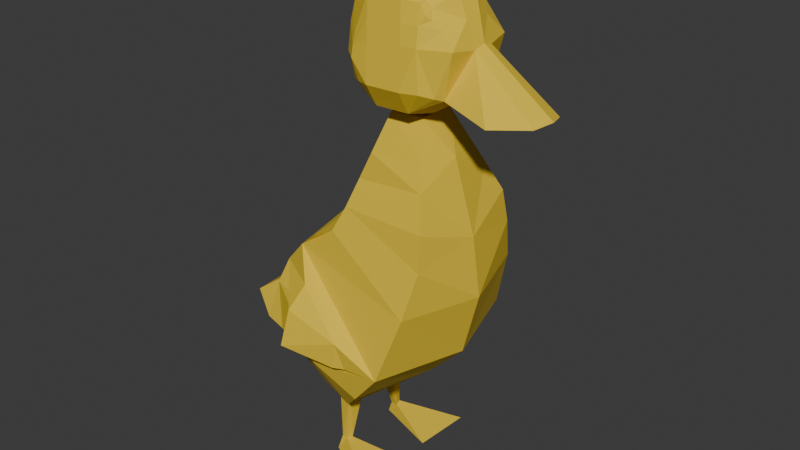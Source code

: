 # Source: pato2.blend  (saved by Blender 4.0.36; exported with 4.5.12 LTS)
import bpy
from mathutils import Matrix  # noqa: F401  (used for matrix-valued properties, if any)

bpy.ops.wm.read_factory_settings(use_empty=True)
scene = bpy.context.scene
scene.name = 'Scene'

# ---- collections
col_collection = bpy.data.collections.new('Collection'); scene.collection.children.link(col_collection)

# ---- materials (node trees are filled in below, after node groups)
mat_material_001 = bpy.data.materials.new('Material.001')

# ---- material node trees
mat_material_001.use_nodes = True; mat_material_001.node_tree.nodes.clear()
_N = mat_material_001.node_tree.nodes; _L = mat_material_001.node_tree.links
n0 = _N.new('ShaderNodeBsdfPrincipled'); n0.name = 'Principled BSDF'; n0.location = (10, 300)
n0.inputs[0].default_value = (0.8003, 0.5618, 0.02985, 1.0)
n0.inputs[2].default_value = 0.8364
n0.inputs[3].default_value = 1.45
n1 = _N.new('ShaderNodeOutputMaterial'); n1.name = 'Material Output'; n1.location = (300, 300)
_L.new(n0.outputs[0], n1.inputs[0])
n1.is_active_output = True

# ---- world
world_world = bpy.data.worlds.new('World'); scene.world = world_world
world_world.use_nodes = True; world_world.node_tree.nodes.clear()
_N = world_world.node_tree.nodes; _L = world_world.node_tree.links
n0 = _N.new('ShaderNodeOutputWorld'); n0.name = 'World Output'; n0.location = (300, 300)
n1 = _N.new('ShaderNodeBackground'); n1.name = 'Background'; n1.location = (10, 300)
n1.inputs[0].default_value = (0.05088, 0.05088, 0.05088, 1.0)
_L.new(n1.outputs[0], n0.inputs[0])
n0.is_active_output = True
world_world.color = (0.05088, 0.05088, 0.05088)
world_world.use_sun_shadow = False
world_world.sun_shadow_jitter_overblur = 0.0

# ---- meshes
me_cube_001 = bpy.data.meshes.new('Cube.001')
me_cube_001.from_pydata([(1.025, 0.5345, -2.029), (1.06, -0.8517, 0.8007), (0.7758, 1.266, -2.035), (0.9669, 0.8224, 0.8875), (0.0, 1.0, -2.09), (0.0, 1.0, 1.0), (0.0, 0.5345, -2.046), (0.0, -1.0, 1.0), (0.0, 1.0, 1.0), (0.8501, 0.6524, 1.276), (0.9691, -0.8077, 1.333), (0.0, -1.0, 1.0), (0.0, 1.0, 1.0), (0.6098, 0.5951, 1.658), (0.7424, -0.6282, 1.815), (0.0, -1.0, 1.0), (0.0, 0.418, 2.119), (0.5497, 0.4123, 2.086), (0.5575, -0.5061, 2.173), (0.0, -0.6553, 2.134), (0.0, 0.2552, 2.708), (0.3022, 0.2495, 2.686), (0.3022, -0.3126, 2.702), (0.0, -0.3069, 2.724), (1.493, -0.4289, -0.9279), (0.0, -0.8705, -0.9673), (1.283, -0.7403, 0.09956), (0.0, -1.136, 0.06742), (1.283, 1.0, -1.317), (1.379, 0.07023, -1.52), (0.0, -0.3129, -1.534), (0.7654, 1.964, -1.596), (0.1767, 1.964, -1.879), (0.0, 1.964, -2.004), (0.8855, 2.073, -1.327), (0.4385, 2.248, -1.524), (0.0, 2.248, -1.507), (0.9535, 2.287, -1.152), (0.8417, 2.591, -0.8035), (0.0, 2.884, -1.229), (0.9673, 1.998, -0.3849), (0.7886, 2.051, -0.4017), (0.0, 2.191, -0.428), (0.9245, 1.491, 0.4244), (0.0, 1.808, 0.3272), (0.8565, 1.853, 0.02038), (0.0, 2.081, -0.04138), (0.9924, 1.189, 0.6801), (0.0, 1.437, 0.6891), (1.302, 1.088, 0.03142), (1.565, 1.191, -0.3203), (1.547, 0.2997, -0.5715), (1.247, 1.451, -0.4447), (1.491, 0.1625, -0.9742), (1.706, 1.248, -0.9008), (1.545, 0.3533, -0.9964), (0.9002, 0.9001, -2.032), (0.0, 0.7672, -2.068), (0.5172, 1.177, -2.053), (0.2586, 1.089, -2.072), (0.2588, 0.2533, 2.703), (0.1007, -0.3088, 2.717), (0.6002, 0.8558, -2.044), (0.3001, 0.8115, -2.056), (0.6603, 1.012, -3.071), (0.5757, 1.009, -3.102), (0.6704, 0.9173, -3.081), (0.5664, 0.8862, -3.096), (0.7226, 1.062, -3.319), (0.5869, 1.086, -3.312), (1.2, -0.002845, -3.308), (0.2579, 0.07589, -3.326), (0.2568, -0.2466, 4.818), (0.0, -0.2447, 4.825), (0.0, 0.3174, 4.809), (0.2568, 0.3155, 4.801), (0.6187, 0.2523, 2.853), (0.6187, -0.3097, 2.87), (0.5238, 0.3145, 4.686), (0.5238, -0.2476, 4.702), (0.8239, 0.2527, 3.203), (0.8239, -0.3094, 3.22), (0.7019, 0.3149, 4.409), (0.7019, -0.2472, 4.426), (0.5105, -0.8274, 3.135), (0.0, -0.9355, 3.107), (0.2551, -0.8187, 4.555), (0.0, -0.8873, 4.644), (0.6169, -0.7481, 3.174), (0.522, -0.625, 4.336), (0.7542, -0.5789, 3.227), (0.6373, -0.5167, 4.42), (0.0, 0.7625, 3.115), (0.3057, 0.7028, 3.149), (0.0, 0.7261, 4.526), (0.2913, 0.7154, 4.416), (0.6207, 0.6301, 3.165), (0.5337, 0.6898, 4.202), (0.7294, 0.4659, 3.18), (0.704, 0.5587, 3.806), (0.7617, -0.2777, 3.835), (0.7617, 0.2844, 3.818), (0.1786, -1.056, 3.796), (0.0, -1.07, 3.849), (0.5685, -0.9892, 3.844), (0.76, -0.5471, 3.844), (0.2984, 0.8836, 3.565), (0.0, 0.9374, 3.609), (0.5763, 0.7822, 3.513), (0.7637, 0.5632, 3.505), (0.6378, -1.578, 2.971), (0.0, -1.686, 2.943), (0.0, -2.188, 3.035), (0.3058, -2.085, 2.993), (0.7318, -0.2625, 4.13), (0.7318, 0.2996, 4.114), (0.2168, -0.9373, 4.176), (0.5453, -0.8071, 4.09), (0.6987, -0.5319, 4.132), (0.2948, 0.852, 3.975), (0.0, 0.9162, 4.037), (0.555, 0.7442, 3.933), (0.7338, 0.561, 3.655), (0.0, -0.9786, 4.246), (0.5864, -0.6701, 4.204), (0.5993, -0.6224, 4.289), (0.6504, -0.6013, 4.274), (0.6465, -0.5724, 4.324)], [], [(1, 9, 10), (14, 17, 18), (9, 14, 10), (18, 21, 22), (79, 91, 83), (2, 31, 28), (35, 37, 34), (31, 35, 34), (2, 28, 0, 56), (37, 38, 41, 40), (45, 53, 24), (43, 47, 3, 26), (26, 3, 1), (26, 24, 43), (28, 31, 34), (28, 24, 29), (45, 24, 40), (40, 41, 45), (51, 50, 49), (43, 51, 49), (45, 49, 50), (52, 55, 53), (51, 24, 53, 55), (51, 54, 50), (50, 52, 45), (2, 62, 58), (4, 63, 57), (62, 67, 66), (44, 45, 46), (42, 38, 39), (46, 41, 42), (39, 35, 36), (36, 32, 33), (48, 43, 44), (32, 2, 58), (6, 57, 63), (30, 24, 25), (27, 1, 7), (25, 26, 27), (13, 16, 17), (61, 23, 19), (5, 8, 9, 3), (10, 14, 15, 11), (12, 47, 48), (14, 19, 15), (1, 10, 11, 7), (30, 0, 29), (67, 69, 71), (59, 67, 63), (59, 64, 65), (62, 64, 58), (68, 71, 69), (65, 64, 68, 69), (66, 68, 64), (67, 70, 66), (75, 73, 72), (75, 94, 74), (76, 93, 96), (78, 83, 82), (77, 90, 88), (61, 76, 77), (75, 79, 78), (114, 115, 82, 83), (79, 86, 89), (77, 80, 81), (80, 109, 101), (123, 86, 87), (84, 104, 102), (88, 105, 104), (114, 83, 91, 118), (61, 85, 23), (77, 84, 61), (73, 86, 72), (119, 97, 121), (120, 95, 119), (121, 99, 122), (76, 98, 80), (78, 95, 75), (82, 97, 78), (60, 92, 93), (96, 109, 98), (92, 106, 93), (93, 108, 96), (81, 105, 90), (117, 105, 118), (116, 104, 117), (85, 110, 111), (101, 122, 115), (80, 100, 81), (111, 113, 112), (102, 110, 84), (102, 112, 113), (115, 99, 82), (116, 89, 86), (89, 124, 125), (108, 122, 109), (107, 119, 106), (106, 121, 108), (100, 118, 105), (103, 116, 123), (101, 114, 100), (125, 126, 127), (118, 124, 117), (118, 127, 126), (89, 127, 91), (16, 21, 17), (8, 13, 9), (16, 20, 21), (13, 12, 16), (8, 12, 13), (12, 3, 47), (48, 47, 43), (44, 43, 45), (46, 45, 41), (42, 41, 38), (39, 38, 35), (36, 35, 32), (35, 38, 37), (31, 32, 35), (2, 32, 31), (37, 40, 34), (40, 28, 34), (29, 0, 28), (28, 40, 24), (58, 59, 32), (59, 4, 33), (32, 59, 33), (2, 56, 62), (63, 62, 0), (62, 56, 0), (0, 6, 63), (4, 59, 63), (62, 66, 64), (59, 58, 64), (62, 63, 67), (59, 65, 67), (67, 71, 70), (67, 65, 69), (66, 70, 68), (68, 70, 71), (30, 6, 0), (30, 29, 24), (25, 24, 26), (27, 26, 1), (14, 18, 19), (19, 18, 22), (20, 60, 61), (18, 17, 21), (14, 13, 17), (9, 13, 14), (1, 3, 9), (43, 24, 51), (45, 43, 49), (51, 55, 54), (50, 54, 52), (45, 52, 53), (52, 54, 55), (22, 61, 19), (61, 84, 85), (61, 60, 76), (77, 88, 84), (76, 60, 93), (60, 20, 92), (76, 96, 98), (77, 76, 80), (77, 81, 90), (102, 113, 110), (84, 88, 104), (88, 90, 105), (81, 100, 105), (80, 101, 100), (80, 98, 109), (96, 108, 109), (93, 106, 108), (92, 107, 106), (107, 120, 119), (106, 119, 121), (108, 121, 122), (101, 109, 122), (101, 115, 114), (100, 114, 118), (117, 104, 105), (102, 103, 112), (116, 102, 104), (103, 102, 116), (123, 116, 86), (116, 117, 89), (89, 125, 127), (89, 117, 124), (125, 124, 126), (118, 91, 127), (118, 126, 124), (121, 97, 99), (115, 122, 99), (119, 95, 97), (120, 94, 95), (75, 95, 94), (78, 97, 95), (82, 99, 97), (78, 79, 83), (75, 72, 79), (75, 74, 73), (73, 87, 86), (79, 72, 86), (79, 89, 91), (85, 84, 110), (111, 110, 113), (61, 22, 21), (61, 21, 20)])
_uv = me_cube_001.uv_layers.new(name='UVMap')
_uv.uv.foreach_set('vector', [0.625, 0.75, 0.625, 0.5, 0.625, 0.75, 0.625, 0.75, 0.625, 0.5, 0.625, 0.75, 0.625, 0.5, 0.625, 0.75, 0.625, 0.75, 0.625, 0.75, 0.625, 0.5, 0.625, 0.75, 0.7083, 0.75, 0.7083, 0.75, 0.7083, 0.75, 0.0, 0.0, 0.0, 0.0, 0.0, 0.0, 0.0, 0.0, 0.0, 0.0, 0.0, 0.0, 0.0, 0.0, 0.0, 0.0, 0.0, 0.0, 0.375, 0.5, 0.0, 0.0, 0.375, 0.75, 0.375, 0.625, 0.0, 0.0, 0.0, 0.0, 0.0, 0.0, 0.0, 0.0, 0.1562, 0.125, 0.5, 0.75, 0.5, 0.75, 0.3125, 0.25, 0.4688, 0.375, 0.625, 0.5, 0.5625, 0.75, 0.5625, 0.75, 0.625, 0.5, 0.625, 0.75, 0.5625, 0.75, 0.5, 0.75, 0.3125, 0.25, 0.0, 0.0, 0.0, 0.0, 0.0, 0.0, 0.0, 0.0, 0.5, 0.75, 0.4375, 0.75, 0.1562, 0.125, 0.5, 0.75, 0.0, 0.0, 0.0, 0.0, 0.0, 0.0, 0.1562, 0.125, 0.5, 0.75, 0.1562, 0.125, 0.3125, 0.25, 0.3125, 0.25, 0.5, 0.75, 0.3125, 0.25, 0.1562, 0.125, 0.3125, 0.25, 0.1562, 0.125, 0.1562, 0.125, 0.5, 0.75, 0.5, 0.75, 0.5, 0.75, 0.5, 0.75, 0.5, 0.75, 0.5, 0.75, 0.5, 0.75, 0.1562, 0.125, 0.1562, 0.125, 0.1562, 0.125, 0.1562, 0.125, 0.1562, 0.125, 0.375, 0.5, 0.3333, 0.625, 0.3333, 0.5, 0.25, 0.5, 0.2917, 0.625, 0.25, 0.625, 0.3333, 0.625, 0.2917, 0.625, 0.3333, 0.625, 0.125, 0.25, 0.1562, 0.125, 0.1875, 0.375, 0.25, 0.5, 0.375, 0.5, 0.25, 0.5, 0.1875, 0.375, 0.0, 0.0, 0.25, 0.5, 0.25, 0.5, 0.375, 0.5, 0.25, 0.5, 0.25, 0.5, 0.375, 0.5, 0.25, 0.5, 0.0625, 0.125, 0.3125, 0.25, 0.125, 0.25, 0.375, 0.5, 0.375, 0.5, 0.3333, 0.5, 0.25, 0.75, 0.25, 0.625, 0.2917, 0.625, 0.4375, 0.875, 0.5, 0.75, 0.5, 0.875, 0.5625, 0.875, 0.625, 0.75, 0.625, 0.875, 0.5, 0.875, 0.5625, 0.75, 0.5625, 0.875, 0.625, 0.5, 0.0, 0.0, 0.625, 0.5, 0.625, 0.8333, 0.625, 0.875, 0.625, 0.875, 0.625, 0.375, 0.625, 0.375, 0.625, 0.5, 0.625, 0.5, 0.625, 0.75, 0.625, 0.75, 0.625, 0.875, 0.625, 0.875, 0.0, 0.0, 0.4688, 0.375, 0.0625, 0.125, 0.625, 0.75, 0.625, 0.875, 0.625, 0.875, 0.625, 0.75, 0.625, 0.75, 0.625, 0.875, 0.625, 0.875, 0.4375, 0.875, 0.375, 0.75, 0.4375, 0.75, 0.2917, 0.625, 0.2917, 0.5, 0.2917, 0.625, 0.2917, 0.5, 0.2917, 0.625, 0.2917, 0.625, 0.2917, 0.5, 0.3333, 0.5, 0.2917, 0.5, 0.3333, 0.625, 0.3333, 0.5, 0.3333, 0.5, 0.3333, 0.5, 0.2917, 0.625, 0.2917, 0.5, 0.2917, 0.5, 0.3333, 0.5, 0.3333, 0.5, 0.2917, 0.5, 0.3333, 0.625, 0.3333, 0.5, 0.3333, 0.5, 0.2917, 0.625, 0.3333, 0.625, 0.3333, 0.625, 0.7083, 0.5, 0.75, 0.75, 0.7083, 0.75, 0.7083, 0.5, 0.75, 0.5, 0.75, 0.5, 0.7083, 0.5, 0.7083, 0.5, 0.7083, 0.5, 0.7083, 0.5, 0.7083, 0.75, 0.7083, 0.5, 0.7083, 0.75, 0.7083, 0.75, 0.7083, 0.75, 0.7083, 0.75, 0.7083, 0.5, 0.7083, 0.75, 0.7083, 0.5, 0.7083, 0.75, 0.7083, 0.5, 0.7083, 0.75, 0.7083, 0.5, 0.7083, 0.5, 0.7083, 0.75, 0.7083, 0.75, 0.7083, 0.75, 0.7083, 0.75, 0.7083, 0.75, 0.7083, 0.5, 0.7083, 0.75, 0.7083, 0.5, 0.7083, 0.5, 0.7083, 0.5, 0.625, 0.875, 0.625, 0.8333, 0.625, 0.875, 0.625, 0.8333, 0.625, 0.8333, 0.625, 0.8333, 0.625, 0.8333, 0.625, 0.8333, 0.625, 0.8333, 0.7083, 0.75, 0.7083, 0.75, 0.7083, 0.75, 0.7083, 0.75, 0.625, 0.8333, 0.625, 0.875, 0.625, 0.875, 0.7083, 0.75, 0.7083, 0.75, 0.7083, 0.75, 0.75, 0.75, 0.7083, 0.75, 0.7083, 0.75, 0.625, 0.4167, 0.625, 0.4167, 0.625, 0.4167, 0.625, 0.375, 0.625, 0.4167, 0.625, 0.4167, 0.625, 0.4167, 0.625, 0.4167, 0.625, 0.4167, 0.7083, 0.5, 0.7083, 0.5, 0.7083, 0.5, 0.7083, 0.5, 0.7083, 0.5, 0.7083, 0.5, 0.7083, 0.5, 0.7083, 0.5, 0.7083, 0.5, 0.625, 0.4167, 0.625, 0.375, 0.625, 0.4167, 0.625, 0.4167, 0.625, 0.4167, 0.625, 0.4167, 0.625, 0.375, 0.625, 0.4167, 0.625, 0.4167, 0.625, 0.4167, 0.625, 0.4167, 0.625, 0.4167, 0.7083, 0.75, 0.7083, 0.75, 0.7083, 0.75, 0.625, 0.8333, 0.625, 0.8333, 0.625, 0.8333, 0.625, 0.8333, 0.625, 0.8333, 0.625, 0.8333, 0.625, 0.875, 0.625, 0.8333, 0.625, 0.875, 0.7083, 0.5, 0.7083, 0.5, 0.7083, 0.5, 0.7083, 0.5, 0.7083, 0.75, 0.7083, 0.75, 0.625, 0.875, 0.625, 0.8333, 0.625, 0.875, 0.625, 0.8333, 0.625, 0.8333, 0.625, 0.8333, 0.625, 0.8333, 0.625, 0.875, 0.625, 0.8333, 0.7083, 0.5, 0.7083, 0.5, 0.7083, 0.5, 0.625, 0.8333, 0.625, 0.8333, 0.625, 0.8333, 0.625, 0.8333, 0.625, 0.8333, 0.625, 0.8333, 0.625, 0.4167, 0.625, 0.4167, 0.625, 0.4167, 0.625, 0.375, 0.625, 0.4167, 0.625, 0.4167, 0.625, 0.4167, 0.625, 0.4167, 0.625, 0.4167, 0.7083, 0.75, 0.7083, 0.75, 0.7083, 0.75, 0.625, 0.875, 0.625, 0.8333, 0.625, 0.875, 0.7083, 0.5, 0.7083, 0.75, 0.7083, 0.75, 0.625, 0.8333, 0.625, 0.8333, 0.625, 0.8333, 0.625, 0.8333, 0.625, 0.8333, 0.625, 0.8333, 0.7083, 0.75, 0.7083, 0.75, 0.7083, 0.75, 0.7083, 0.75, 0.7083, 0.75, 0.7083, 0.75, 0.0, 0.0, 0.625, 0.5, 0.625, 0.5, 0.625, 0.375, 0.625, 0.5, 0.625, 0.5, 0.0, 0.0, 0.0, 0.0, 0.625, 0.5, 0.625, 0.5, 0.625, 0.375, 0.0, 0.0, 0.625, 0.375, 0.625, 0.375, 0.625, 0.5, 0.0, 0.0, 0.625, 0.5, 0.4688, 0.375, 0.0625, 0.125, 0.4688, 0.375, 0.3125, 0.25, 0.125, 0.25, 0.3125, 0.25, 0.1562, 0.125, 0.1875, 0.375, 0.1562, 0.125, 0.0, 0.0, 0.25, 0.5, 0.375, 0.5, 0.375, 0.5, 0.25, 0.5, 0.375, 0.5, 0.375, 0.5, 0.25, 0.5, 0.375, 0.5, 0.375, 0.5, 0.0, 0.0, 0.0, 0.0, 0.0, 0.0, 0.0, 0.0, 0.0, 0.0, 0.0, 0.0, 0.0, 0.0, 0.0, 0.0, 0.0, 0.0, 0.0, 0.0, 0.0, 0.0, 0.0, 0.0, 0.0, 0.0, 0.0, 0.0, 0.0, 0.0, 0.4375, 0.75, 0.375, 0.75, 0.0, 0.0, 0.0, 0.0, 0.0, 0.0, 0.5, 0.75, 0.3333, 0.5, 0.2917, 0.5, 0.375, 0.5, 0.2917, 0.5, 0.25, 0.5, 0.25, 0.5, 0.375, 0.5, 0.2917, 0.5, 0.25, 0.5, 0.375, 0.5, 0.375, 0.625, 0.3333, 0.625, 0.2917, 0.625, 0.3333, 0.625, 0.375, 0.75, 0.3333, 0.625, 0.375, 0.625, 0.375, 0.75, 0.375, 0.75, 0.25, 0.75, 0.2917, 0.625, 0.25, 0.5, 0.2917, 0.5, 0.2917, 0.625, 0.3333, 0.625, 0.3333, 0.625, 0.3333, 0.5, 0.2917, 0.5, 0.3333, 0.5, 0.3333, 0.5, 0.3333, 0.625, 0.2917, 0.625, 0.2917, 0.625, 0.2917, 0.5, 0.2917, 0.5, 0.2917, 0.625, 0.2917, 0.625, 0.2917, 0.625, 0.3333, 0.625, 0.2917, 0.625, 0.2917, 0.5, 0.2917, 0.5, 0.3333, 0.625, 0.3333, 0.625, 0.3333, 0.5, 0.3333, 0.5, 0.3333, 0.625, 0.2917, 0.625, 0.4375, 0.875, 0.375, 0.875, 0.375, 0.75, 0.4375, 0.875, 0.4375, 0.75, 0.5, 0.75, 0.5, 0.875, 0.5, 0.75, 0.5625, 0.75, 0.5625, 0.875, 0.5625, 0.75, 0.625, 0.75, 0.625, 0.75, 0.625, 0.75, 0.625, 0.875, 0.625, 0.875, 0.625, 0.75, 0.625, 0.75, 0.625, 0.375, 0.7083, 0.5, 0.625, 0.8333, 0.625, 0.75, 0.625, 0.5, 0.625, 0.5, 0.625, 0.75, 0.625, 0.5, 0.625, 0.5, 0.625, 0.5, 0.625, 0.5, 0.625, 0.75, 0.625, 0.75, 0.625, 0.5, 0.625, 0.5, 0.3125, 0.25, 0.5, 0.75, 0.5, 0.75, 0.1562, 0.125, 0.3125, 0.25, 0.3125, 0.25, 0.5, 0.75, 0.5, 0.75, 0.1562, 0.125, 0.1562, 0.125, 0.1562, 0.125, 0.1562, 0.125, 0.1562, 0.125, 0.1562, 0.125, 0.5, 0.75, 0.1562, 0.125, 0.1562, 0.125, 0.5, 0.75, 0.625, 0.75, 0.625, 0.8333, 0.625, 0.875, 0.625, 0.8333, 0.625, 0.8333, 0.625, 0.875, 0.7083, 0.75, 0.7083, 0.5, 0.7083, 0.5, 0.7083, 0.75, 0.7083, 0.75, 0.7083, 0.75, 0.7083, 0.5, 0.7083, 0.5, 0.7083, 0.5, 0.625, 0.4167, 0.625, 0.375, 0.625, 0.375, 0.7083, 0.5, 0.7083, 0.5, 0.7083, 0.5, 0.7083, 0.75, 0.7083, 0.5, 0.7083, 0.5, 0.7083, 0.75, 0.7083, 0.75, 0.7083, 0.75, 0.625, 0.8333, 0.625, 0.8333, 0.625, 0.8333, 0.625, 0.8333, 0.625, 0.8333, 0.625, 0.8333, 0.625, 0.8333, 0.625, 0.8333, 0.625, 0.8333, 0.7083, 0.75, 0.7083, 0.75, 0.7083, 0.75, 0.7083, 0.5, 0.7083, 0.5, 0.7083, 0.75, 0.7083, 0.5, 0.7083, 0.5, 0.7083, 0.5, 0.625, 0.4167, 0.625, 0.4167, 0.625, 0.4167, 0.625, 0.4167, 0.625, 0.4167, 0.625, 0.4167, 0.625, 0.375, 0.625, 0.375, 0.625, 0.4167, 0.625, 0.375, 0.625, 0.375, 0.625, 0.4167, 0.625, 0.4167, 0.625, 0.4167, 0.625, 0.4167, 0.625, 0.4167, 0.625, 0.4167, 0.625, 0.4167, 0.7083, 0.5, 0.7083, 0.5, 0.7083, 0.5, 0.7083, 0.5, 0.7083, 0.5, 0.7083, 0.75, 0.7083, 0.75, 0.7083, 0.75, 0.7083, 0.75, 0.625, 0.8333, 0.625, 0.8333, 0.625, 0.8333, 0.625, 0.8333, 0.625, 0.875, 0.625, 0.875, 0.625, 0.8333, 0.625, 0.8333, 0.625, 0.8333, 0.625, 0.875, 0.625, 0.8333, 0.625, 0.8333, 0.625, 0.875, 0.625, 0.8333, 0.625, 0.8333, 0.625, 0.8333, 0.625, 0.8333, 0.625, 0.8333, 0.7083, 0.75, 0.7083, 0.75, 0.7083, 0.75, 0.625, 0.8333, 0.625, 0.8333, 0.625, 0.8333, 0.625, 0.8333, 0.625, 0.8333, 0.625, 0.8333, 0.7083, 0.75, 0.7083, 0.75, 0.7083, 0.75, 0.625, 0.8333, 0.625, 0.8333, 0.625, 0.8333, 0.625, 0.4167, 0.625, 0.4167, 0.625, 0.4167, 0.7083, 0.5, 0.7083, 0.5, 0.7083, 0.5, 0.625, 0.4167, 0.625, 0.4167, 0.625, 0.4167, 0.625, 0.375, 0.625, 0.375, 0.625, 0.4167, 0.7083, 0.5, 0.7083, 0.5, 0.75, 0.5, 0.7083, 0.5, 0.7083, 0.5, 0.7083, 0.5, 0.7083, 0.5, 0.7083, 0.5, 0.7083, 0.5, 0.7083, 0.5, 0.7083, 0.75, 0.7083, 0.75, 0.7083, 0.5, 0.7083, 0.75, 0.7083, 0.75, 0.7083, 0.5, 0.75, 0.5, 0.75, 0.75, 0.75, 0.75, 0.75, 0.75, 0.7083, 0.75, 0.7083, 0.75, 0.7083, 0.75, 0.7083, 0.75, 0.7083, 0.75, 0.7083, 0.75, 0.7083, 0.75, 0.625, 0.875, 0.625, 0.8333, 0.625, 0.8333, 0.625, 0.875, 0.625, 0.8333, 0.625, 0.8333, 0.625, 0.8333, 0.625, 0.75, 0.625, 0.5, 0.625, 0.8333, 0.625, 0.5, 0.625, 0.375])
_ca = me_cube_001.color_attributes.new('Attribute', 'BYTE_COLOR', 'CORNER')
_ca.data.foreach_set('color', [0.9734, 0.7157, 0.0006071, 1.0, 0.8714, 0.6724, 0.0003035, 1.0, 1.0, 0.7231, 0.0, 1.0, 0.8714, 0.6724, 0.0, 1.0, 0.9647, 0.7157, 0.0003035, 1.0, 0.8714, 0.6724, 0.001518, 1.0, 0.8714, 0.6724, 0.0003035, 1.0, 0.8714, 0.6724, 0.0, 1.0, 1.0, 0.7231, 0.0, 1.0, 0.8714, 0.6724, 0.001518, 1.0, 1.0, 0.7231, 0.0, 1.0, 0.8963, 0.6867, 0.0, 1.0, 0.8714, 0.6724, 0.0003035, 1.0, 0.0, 0.0, 0.0, 1.0, 0.8879, 0.7084, 0.08438, 1.0, 0.9911, 0.7157, 0.0, 1.0, 0.8714, 0.6724, 0.0, 1.0, 0.8714, 0.6724, 0.004391, 1.0, 0.8714, 0.6724, 0.0, 1.0, 0.8796, 0.6867, 0.02843, 1.0, 0.8714, 0.6724, 0.004391, 1.0, 0.8714, 0.6724, 0.0, 1.0, 0.8714, 0.6724, 0.0, 1.0, 0.8714, 0.6724, 0.004391, 1.0, 0.9911, 0.7157, 0.0, 1.0, 0.8714, 0.6724, 0.004391, 1.0, 0.8714, 0.6724, 0.0009106, 1.0, 1.0, 0.7231, 0.0, 1.0, 0.8796, 0.6867, 0.02843, 1.0, 0.8796, 0.6795, 0.01521, 1.0, 0.8714, 0.6724, 0.0, 1.0, 0.8796, 0.6724, 0.0, 1.0, 0.8714, 0.6724, 0.0, 1.0, 0.9047, 0.7305, 0.3095, 1.0, 0.8714, 0.6724, 0.001518, 1.0, 0.8714, 0.6724, 0.0, 1.0, 0.9911, 0.7231, 0.0, 1.0, 0.8714, 0.6724, 0.003347, 1.0, 0.8714, 0.6724, 0.0, 1.0, 0.8714, 0.6724, 0.0, 1.0, 0.8714, 0.6724, 0.003347, 1.0, 0.9734, 0.7157, 0.0006071, 1.0, 0.8714, 0.6724, 0.0, 1.0, 0.8714, 0.6724, 0.001518, 1.0, 0.8714, 0.6724, 0.0, 1.0, 0.8714, 0.6724, 0.004391, 1.0, 0.8714, 0.6724, 0.0, 1.0, 0.8714, 0.6724, 0.004391, 1.0, 0.8714, 0.6724, 0.004391, 1.0, 0.8714, 0.6724, 0.001518, 1.0, 0.8714, 0.6724, 0.0, 1.0, 0.8714, 0.6724, 0.0, 1.0, 0.8714, 0.6724, 0.001518, 1.0, 0.8796, 0.6724, 0.0, 1.0, 0.8796, 0.6724, 0.0, 1.0, 0.8714, 0.6724, 0.0, 1.0, 0.8714, 0.6724, 0.0, 1.0, 1.0, 0.7231, 0.0, 1.0, 0.9047, 0.7305, 0.3185, 1.0, 0.9823, 0.7231, 0.009721, 1.0, 0.8714, 0.6724, 0.0, 1.0, 1.0, 0.7231, 0.0, 1.0, 0.9823, 0.7231, 0.009721, 1.0, 0.8714, 0.6724, 0.0, 1.0, 0.9823, 0.7231, 0.009721, 1.0, 0.9047, 0.7305, 0.3185, 1.0, 0.9047, 0.7157, 0.1912, 1.0, 0.9047, 0.7305, 0.3231, 1.0, 0.9047, 0.7305, 0.3095, 1.0, 1.0, 0.7231, 0.0, 1.0, 0.8714, 0.6724, 0.001518, 1.0, 0.9047, 0.7305, 0.3095, 1.0, 0.9047, 0.7305, 0.3231, 1.0, 1.0, 0.7231, 0.0, 1.0, 0.8796, 0.6939, 0.07036, 1.0, 0.9047, 0.7305, 0.3185, 1.0, 0.9047, 0.7305, 0.3185, 1.0, 0.9047, 0.7157, 0.1912, 1.0, 0.8714, 0.6724, 0.0, 1.0, 0.9911, 0.7157, 0.0, 1.0, 1.0, 0.2016, 0.003347, 1.0, 1.0, 0.1746, 0.0, 1.0, 0.8714, 0.6724, 0.001821, 1.0, 1.0, 0.1714, 0.0, 1.0, 0.8714, 0.6724, 0.0006071, 1.0, 1.0, 0.2016, 0.003347, 1.0, 0.9911, 0.162, 0.002428, 1.0, 0.7231, 0.1714, 0.04519, 1.0, 0.8714, 0.6724, 0.002732, 1.0, 0.8714, 0.6724, 0.0, 1.0, 0.8714, 0.6724, 0.0, 1.0, 0.8714, 0.6724, 0.003677, 1.0, 0.8796, 0.6795, 0.01521, 1.0, 0.9734, 0.7084, 0.001821, 1.0, 0.8714, 0.6724, 0.0, 1.0, 0.8714, 0.6724, 0.0, 1.0, 0.8714, 0.6724, 0.003677, 1.0, 0.9734, 0.7084, 0.001821, 1.0, 0.8714, 0.6724, 0.0, 1.0, 1.0, 0.7231, 0.0, 1.0, 1.0, 0.7231, 0.0, 1.0, 1.0, 0.7231, 0.0, 1.0, 0.8714, 0.6724, 0.0, 1.0, 0.9911, 0.7231, 0.001214, 1.0, 0.8714, 0.6724, 0.0, 1.0, 0.8714, 0.6724, 0.002732, 1.0, 1.0, 0.7231, 0.0, 1.0, 0.9911, 0.7157, 0.0, 1.0, 1.0, 0.1746, 0.0, 1.0, 0.8714, 0.6724, 0.0003035, 1.0, 0.8714, 0.6724, 0.0006071, 1.0, 1.0, 0.1714, 0.0, 1.0, 0.9047, 0.7305, 0.3231, 1.0, 0.8714, 0.6724, 0.001518, 1.0, 0.9047, 0.7231, 0.305, 1.0, 0.9047, 0.7305, 0.3231, 1.0, 0.9734, 0.7157, 0.0006071, 1.0, 0.9047, 0.7305, 0.3231, 1.0, 0.9047, 0.7231, 0.305, 1.0, 0.8714, 0.6724, 0.0, 1.0, 0.9047, 0.7305, 0.3231, 1.0, 1.0, 0.7231, 0.0, 1.0, 0.8714, 0.6724, 0.0003035, 1.0, 0.9647, 0.7157, 0.0003035, 1.0, 0.8714, 0.6724, 0.0, 1.0, 0.8714, 0.6795, 0.004777, 1.0, 0.8714, 0.6724, 0.0, 1.0, 1.0, 0.7231, 0.0, 1.0, 1.0, 0.7231, 0.0, 1.0, 0.8714, 0.6724, 0.0003035, 1.0, 0.8714, 0.6724, 0.003347, 1.0, 1.0, 0.7231, 0.0, 1.0, 0.8714, 0.6724, 0.0, 1.0, 0.9047, 0.7305, 0.3231, 1.0, 0.9047, 0.7305, 0.3231, 1.0, 1.0, 0.7231, 0.0, 1.0, 0.9911, 0.7231, 0.0, 1.0, 0.9911, 0.7231, 0.001214, 1.0, 0.8714, 0.6724, 0.0, 1.0, 0.8714, 0.6724, 0.0, 1.0, 0.9047, 0.7305, 0.3231, 1.0, 0.9734, 0.7157, 0.0006071, 1.0, 1.0, 0.7231, 0.0, 1.0, 0.9047, 0.7305, 0.3231, 1.0, 0.9047, 0.7305, 0.3231, 1.0, 0.9047, 0.7305, 0.3231, 1.0, 0.8714, 0.6724, 0.0009106, 1.0, 0.8714, 0.6724, 0.0, 1.0, 0.9911, 0.162, 0.002428, 1.0, 1.0, 0.227, 0.07227, 1.0, 0.5776, 0.1812, 0.07421, 1.0, 1.0, 0.2051, 0.0003035, 1.0, 0.9911, 0.162, 0.002428, 1.0, 1.0, 0.1714, 0.0, 1.0, 1.0, 0.2051, 0.0003035, 1.0, 1.0, 0.162, 0.0, 1.0, 1.0, 0.162, 0.0, 1.0, 1.0, 0.2016, 0.003347, 1.0, 1.0, 0.162, 0.0, 1.0, 1.0, 0.1746, 0.0, 1.0, 0.9823, 0.162, 0.005605, 1.0, 0.5776, 0.1812, 0.07421, 1.0, 1.0, 0.227, 0.07227, 1.0, 1.0, 0.162, 0.0, 1.0, 1.0, 0.162, 0.0, 1.0, 0.9823, 0.162, 0.005605, 1.0, 1.0, 0.227, 0.07227, 1.0, 0.7231, 0.1714, 0.04519, 1.0, 0.9823, 0.162, 0.005605, 1.0, 1.0, 0.162, 0.0, 1.0, 0.9911, 0.162, 0.002428, 1.0, 1.0, 0.162, 0.002125, 1.0, 0.7231, 0.1714, 0.04519, 1.0, 1.0, 0.7231, 0.0, 1.0, 0.8714, 0.6795, 0.02956, 1.0, 0.9047, 0.6867, 0.0, 1.0, 1.0, 0.7231, 0.0, 1.0, 0.8796, 0.6724, 0.0, 1.0, 1.0, 0.7231, 0.0, 1.0, 0.8714, 0.6724, 0.0003035, 1.0, 0.9823, 0.7157, 0.0, 1.0, 1.0, 0.7231, 0.0, 1.0, 0.9387, 0.6939, 0.0, 1.0, 0.8879, 0.7084, 0.08438, 1.0, 0.8714, 0.6724, 0.0, 1.0, 1.0, 0.7231, 0.0, 1.0, 1.0, 0.7231, 0.0, 1.0, 1.0, 0.7231, 0.001214, 1.0, 0.8714, 0.6724, 0.0, 1.0, 0.8714, 0.6724, 0.0003035, 1.0, 1.0, 0.7231, 0.0, 1.0, 1.0, 0.7231, 0.0, 1.0, 0.8714, 0.6724, 0.0003035, 1.0, 0.9387, 0.6939, 0.0, 1.0, 0.8714, 0.6724, 0.004777, 1.0, 0.8714, 0.6724, 0.0, 1.0, 0.8714, 0.6724, 0.0, 1.0, 0.8879, 0.7084, 0.08438, 1.0, 0.8714, 0.6724, 0.0003035, 1.0, 1.0, 0.7231, 0.0, 1.0, 0.0, 0.0, 0.0, 1.0, 1.0, 0.7231, 0.0, 1.0, 0.9131, 0.6867, 0.0003035, 1.0, 1.0, 0.7231, 0.004025, 1.0, 0.9131, 0.6867, 0.0003035, 1.0, 0.8714, 0.6724, 0.0009106, 1.0, 0.8714, 0.6724, 0.001518, 1.0, 0.9911, 0.7529, 0.04374, 1.0, 1.0, 0.7231, 0.0, 1.0, 1.0, 0.7231, 0.0, 1.0, 0.7682, 0.162, 0.02732, 1.0, 1.0, 0.7231, 0.0003035, 1.0, 1.0, 0.2086, 0.0003035, 1.0, 1.0, 0.7231, 0.001214, 1.0, 1.0, 0.7231, 0.0006071, 1.0, 1.0, 0.7231, 0.0003035, 1.0, 0.8714, 0.6724, 0.004777, 1.0, 0.8879, 0.7084, 0.08438, 1.0, 0.0, 0.0, 0.0, 1.0, 0.0, 0.0, 0.0, 1.0, 0.8714, 0.6724, 0.0, 1.0, 1.0, 0.162, 0.0003035, 1.0, 0.8714, 0.6795, 0.004777, 1.0, 1.0, 0.7231, 0.0, 1.0, 0.7682, 0.162, 0.02732, 1.0, 0.8714, 0.6724, 0.0, 1.0, 0.8714, 0.6795, 0.02956, 1.0, 1.0, 0.7231, 0.0, 1.0, 0.9047, 0.6867, 0.0, 1.0, 1.0, 0.7231, 0.0, 1.0, 1.0, 0.7231, 0.0, 1.0, 1.0, 0.7231, 0.0, 1.0, 0.8714, 0.6724, 0.01229, 1.0, 0.8714, 0.6724, 0.0, 1.0, 1.0, 0.7231, 0.0, 1.0, 1.0, 0.7231, 0.0, 1.0, 0.8714, 0.6724, 0.0003035, 1.0, 0.8714, 0.6724, 0.0003035, 1.0, 0.8714, 0.6724, 0.0003035, 1.0, 0.8879, 0.6795, 0.0, 1.0, 0.9131, 0.6867, 0.0003035, 1.0, 0.9387, 0.6939, 0.0, 1.0, 0.8714, 0.6724, 0.0, 1.0, 1.0, 0.7231, 0.0, 1.0, 0.8714, 0.6724, 0.0, 1.0, 1.0, 0.7231, 0.0, 1.0, 0.9387, 0.6939, 0.0, 1.0, 1.0, 0.7231, 0.0, 1.0, 0.8963, 0.6795, 0.0003035, 1.0, 0.9823, 0.7157, 0.0, 1.0, 1.0, 0.7231, 0.0, 1.0, 0.8714, 0.6724, 0.0009106, 1.0, 0.8879, 0.6795, 0.0, 1.0, 0.8963, 0.6795, 0.0003035, 1.0, 0.8714, 0.6724, 0.0, 1.0, 0.9823, 0.7157, 0.0, 1.0, 0.9823, 0.7157, 0.0, 1.0, 1.0, 0.7231, 0.0, 1.0, 1.0, 0.7231, 0.0, 1.0, 1.0, 0.7231, 0.004025, 1.0, 1.0, 0.7231, 0.0006071, 1.0, 1.0, 0.7231, 0.0, 1.0, 0.3419, 0.2747, 0.01681, 1.0, 1.0, 0.7231, 0.0006071, 1.0, 0.0, 0.0, 0.0, 1.0, 1.0, 0.7231, 0.0, 1.0, 1.0, 0.7231, 0.0003035, 1.0, 0.3419, 0.2747, 0.01681, 1.0, 1.0, 0.162, 0.0003035, 1.0, 0.9911, 0.2086, 0.0003035, 1.0, 1.0, 0.162, 0.0, 1.0, 0.8714, 0.6724, 0.001518, 1.0, 0.8714, 0.6724, 0.0003035, 1.0, 0.8714, 0.6724, 0.0, 1.0, 0.9131, 0.6867, 0.0003035, 1.0, 1.0, 0.7231, 0.0, 1.0, 1.0, 0.7231, 0.004025, 1.0, 1.0, 0.162, 0.0, 1.0, 1.0, 0.2086, 0.0, 1.0, 1.0, 0.2086, 0.0003035, 1.0, 1.0, 0.2086, 0.0003035, 1.0, 0.9911, 0.2086, 0.0003035, 1.0, 0.7682, 0.162, 0.02732, 1.0, 1.0, 0.2086, 0.0003035, 1.0, 1.0, 0.2086, 0.0003035, 1.0, 1.0, 0.2086, 0.0, 1.0, 0.8714, 0.6724, 0.0, 1.0, 0.8714, 0.6724, 0.0003035, 1.0, 0.8714, 0.6724, 0.0, 1.0, 1.0, 0.7231, 0.0, 1.0, 0.0, 0.0, 0.0, 1.0, 1.0, 0.7231, 0.0, 1.0, 0.0, 0.0, 0.0, 1.0, 0.0, 0.0, 0.0, 1.0, 0.0, 0.0, 0.0, 1.0, 1.0, 0.7231, 0.0, 1.0, 0.8714, 0.6724, 0.0003035, 1.0, 0.8714, 0.6724, 0.0009106, 1.0, 0.8714, 0.6724, 0.0, 1.0, 1.0, 0.7231, 0.0, 1.0, 0.8714, 0.6724, 0.0, 1.0, 0.8714, 0.6724, 0.0, 1.0, 1.0, 0.7231, 0.0, 1.0, 1.0, 0.7231, 0.0, 1.0, 1.0, 0.7231, 0.0, 1.0, 0.0, 0.0, 0.0, 1.0, 1.0, 0.7231, 0.0006071, 1.0, 1.0, 0.2086, 0.0, 1.0, 1.0, 0.7231, 0.0, 1.0, 0.9911, 0.7529, 0.04374, 1.0, 0.8714, 0.6724, 0.001518, 1.0, 0.8714, 0.6724, 0.004777, 1.0, 1.0, 0.7231, 0.0, 1.0, 0.0, 0.0, 0.0, 1.0, 0.0, 0.0, 0.0, 1.0, 0.0, 0.0, 0.0, 1.0, 0.0, 0.0, 0.0, 1.0, 0.0, 0.0, 0.0, 1.0, 0.3419, 0.2747, 0.01681, 1.0, 0.0, 0.0, 0.0, 1.0, 0.0, 0.0, 0.0, 1.0, 0.0, 0.0, 0.0, 1.0, 0.0, 0.0, 0.0, 1.0, 0.0, 0.0, 0.0, 1.0, 0.0, 0.0, 0.0, 1.0, 0.8714, 0.6724, 0.0003035, 1.0, 1.0, 0.7231, 0.0, 1.0, 0.9647, 0.7157, 0.0003035, 1.0, 1.0, 0.7231, 0.0, 1.0, 1.0, 0.7231, 0.0, 1.0, 0.8714, 0.6724, 0.0003035, 1.0, 0.8714, 0.6724, 0.0003035, 1.0, 1.0, 0.7231, 0.0006071, 1.0, 1.0, 0.7231, 0.0, 1.0, 1.0, 0.7231, 0.0, 1.0, 1.0, 0.7231, 0.0, 1.0, 0.8714, 0.6724, 0.0003035, 1.0, 1.0, 0.7231, 0.0, 1.0, 1.0, 0.7231, 0.0, 1.0, 1.0, 0.7231, 0.0, 1.0, 1.0, 0.7231, 0.0, 1.0, 0.8714, 0.6724, 0.003347, 1.0, 0.9911, 0.7231, 0.0, 1.0, 0.9911, 0.7231, 0.001214, 1.0, 0.9911, 0.7231, 0.0, 1.0, 0.8714, 0.6724, 0.0, 1.0, 0.8714, 0.6724, 0.002732, 1.0, 0.8714, 0.6724, 0.0, 1.0, 0.8714, 0.6724, 0.0, 1.0, 0.8714, 0.6724, 0.0, 1.0, 0.8714, 0.6724, 0.0, 1.0, 0.8714, 0.6724, 0.0, 1.0, 0.8714, 0.6724, 0.003677, 1.0, 0.8714, 0.6724, 0.0, 1.0, 0.8796, 0.6795, 0.01521, 1.0, 0.9734, 0.7084, 0.001821, 1.0, 0.8796, 0.6795, 0.01521, 1.0, 0.8714, 0.6724, 0.0, 1.0, 1.0, 0.7231, 0.0, 1.0, 0.8714, 0.6724, 0.0, 1.0, 1.0, 0.7231, 0.0, 1.0, 0.8714, 0.6724, 0.0, 1.0, 0.8796, 0.6795, 0.01521, 1.0, 0.8796, 0.6867, 0.02843, 1.0, 0.8714, 0.6724, 0.0, 1.0, 1.0, 0.7231, 0.0, 1.0, 0.8714, 0.6724, 0.0, 1.0, 0.9911, 0.7157, 0.0, 1.0, 1.0, 0.7231, 0.0, 1.0, 0.8714, 0.6724, 0.0, 1.0, 0.8796, 0.6867, 0.02843, 1.0, 0.8796, 0.6724, 0.0, 1.0, 0.8714, 0.6724, 0.004391, 1.0, 0.8796, 0.6724, 0.0, 1.0, 0.8714, 0.6724, 0.004391, 1.0, 0.8714, 0.6724, 0.004391, 1.0, 0.8714, 0.6724, 0.0, 1.0, 0.8714, 0.6724, 0.0009106, 1.0, 0.8714, 0.6724, 0.004391, 1.0, 0.8714, 0.6724, 0.004391, 1.0, 0.8796, 0.6724, 0.0, 1.0, 0.8714, 0.6724, 0.001518, 1.0, 1.0, 0.1746, 0.0, 1.0, 1.0, 0.2051, 0.0003035, 1.0, 1.0, 0.7231, 0.0, 1.0, 1.0, 0.2051, 0.0003035, 1.0, 0.8714, 0.6724, 0.001821, 1.0, 0.8714, 0.6724, 0.0, 1.0, 1.0, 0.7231, 0.0, 1.0, 1.0, 0.2051, 0.0003035, 1.0, 0.8714, 0.6724, 0.0, 1.0, 0.9911, 0.7157, 0.0, 1.0, 1.0, 0.7231, 0.0, 1.0, 1.0, 0.2016, 0.003347, 1.0, 1.0, 0.1714, 0.0, 1.0, 1.0, 0.2016, 0.003347, 1.0, 0.8714, 0.6724, 0.0009106, 1.0, 1.0, 0.2016, 0.003347, 1.0, 1.0, 0.7231, 0.0, 1.0, 0.8714, 0.6724, 0.0009106, 1.0, 0.8714, 0.6724, 0.0009106, 1.0, 0.8714, 0.6724, 0.0003035, 1.0, 1.0, 0.1714, 0.0, 1.0, 0.8714, 0.6724, 0.001821, 1.0, 1.0, 0.2051, 0.0003035, 1.0, 1.0, 0.1714, 0.0, 1.0, 1.0, 0.2016, 0.003347, 1.0, 0.7231, 0.1714, 0.04519, 1.0, 1.0, 0.162, 0.0, 1.0, 1.0, 0.2051, 0.0003035, 1.0, 1.0, 0.1746, 0.0, 1.0, 1.0, 0.162, 0.0, 1.0, 1.0, 0.2016, 0.003347, 1.0, 1.0, 0.1714, 0.0, 1.0, 0.9911, 0.162, 0.002428, 1.0, 1.0, 0.2051, 0.0003035, 1.0, 1.0, 0.162, 0.0, 1.0, 0.9911, 0.162, 0.002428, 1.0, 0.9911, 0.162, 0.002428, 1.0, 0.5776, 0.1812, 0.07421, 1.0, 1.0, 0.162, 0.002125, 1.0, 0.9911, 0.162, 0.002428, 1.0, 1.0, 0.162, 0.0, 1.0, 1.0, 0.227, 0.07227, 1.0, 0.7231, 0.1714, 0.04519, 1.0, 1.0, 0.162, 0.002125, 1.0, 0.9823, 0.162, 0.005605, 1.0, 0.9823, 0.162, 0.005605, 1.0, 1.0, 0.162, 0.002125, 1.0, 0.5776, 0.1812, 0.07421, 1.0, 0.9047, 0.7305, 0.3231, 1.0, 0.8714, 0.6724, 0.0003035, 1.0, 0.8714, 0.6724, 0.0009106, 1.0, 0.9047, 0.7305, 0.3231, 1.0, 0.8714, 0.6724, 0.0, 1.0, 0.8714, 0.6724, 0.001518, 1.0, 0.9047, 0.7231, 0.305, 1.0, 0.8714, 0.6724, 0.001518, 1.0, 0.8714, 0.6724, 0.0, 1.0, 0.9047, 0.7305, 0.3231, 1.0, 0.8714, 0.6724, 0.0, 1.0, 0.9734, 0.7157, 0.0006071, 1.0, 0.8714, 0.6724, 0.0, 1.0, 0.8714, 0.6724, 0.001518, 1.0, 0.8714, 0.6724, 0.0, 1.0, 0.8714, 0.6724, 0.0, 1.0, 0.8714, 0.6724, 0.001518, 1.0, 0.8963, 0.6867, 0.0, 1.0, 1.0, 0.7231, 0.0006071, 1.0, 1.0, 0.7231, 0.0, 1.0, 0.8714, 0.6724, 0.0, 1.0, 0.8714, 0.6724, 0.001518, 1.0, 0.9647, 0.7157, 0.0003035, 1.0, 1.0, 0.7231, 0.0, 1.0, 0.8714, 0.6724, 0.0, 1.0, 1.0, 0.7231, 0.0, 1.0, 0.9647, 0.7157, 0.0003035, 1.0, 0.8714, 0.6724, 0.0003035, 1.0, 1.0, 0.7231, 0.0, 1.0, 0.8714, 0.6724, 0.0, 1.0, 0.9734, 0.7157, 0.0006071, 1.0, 0.8714, 0.6724, 0.003347, 1.0, 0.8714, 0.6724, 0.0003035, 1.0, 0.8714, 0.6724, 0.0, 1.0, 0.8714, 0.6724, 0.001518, 1.0, 1.0, 0.7231, 0.0, 1.0, 0.8714, 0.6724, 0.0, 1.0, 0.8714, 0.6724, 0.0, 1.0, 0.9823, 0.7231, 0.009721, 1.0, 1.0, 0.7231, 0.0, 1.0, 0.9047, 0.7305, 0.3231, 1.0, 0.8796, 0.6939, 0.07036, 1.0, 0.9047, 0.7305, 0.3185, 1.0, 0.8796, 0.6939, 0.07036, 1.0, 0.9047, 0.7157, 0.1912, 1.0, 0.8714, 0.6724, 0.0, 1.0, 0.9047, 0.7157, 0.1912, 1.0, 0.9047, 0.7305, 0.3095, 1.0, 0.9047, 0.7157, 0.1912, 1.0, 0.8796, 0.6939, 0.07036, 1.0, 0.9047, 0.7305, 0.3231, 1.0, 0.8963, 0.6867, 0.0, 1.0, 0.8714, 0.6724, 0.0, 1.0, 0.8714, 0.6724, 0.0, 1.0, 0.8714, 0.6724, 0.0, 1.0, 0.7682, 0.162, 0.02732, 1.0, 1.0, 0.162, 0.0003035, 1.0, 0.8714, 0.6724, 0.0, 1.0, 1.0, 0.7231, 0.0, 1.0, 0.8714, 0.6724, 0.0003035, 1.0, 1.0, 0.7231, 0.0, 1.0, 1.0, 0.7231, 0.001214, 1.0, 0.7682, 0.162, 0.02732, 1.0, 0.8714, 0.6724, 0.0003035, 1.0, 1.0, 0.7231, 0.0, 1.0, 0.9823, 0.7157, 0.0, 1.0, 1.0, 0.7231, 0.0, 1.0, 1.0, 0.7231, 0.0006071, 1.0, 0.8963, 0.6795, 0.0003035, 1.0, 0.8714, 0.6724, 0.0003035, 1.0, 1.0, 0.7231, 0.0, 1.0, 0.8879, 0.6795, 0.0, 1.0, 1.0, 0.7231, 0.0, 1.0, 0.8714, 0.6724, 0.0003035, 1.0, 0.9131, 0.6867, 0.0003035, 1.0, 1.0, 0.7231, 0.0, 1.0, 1.0, 0.7231, 0.004025, 1.0, 1.0, 0.7231, 0.0, 1.0, 1.0, 0.2086, 0.0003035, 1.0, 1.0, 0.2086, 0.0, 1.0, 0.9911, 0.2086, 0.0003035, 1.0, 0.7682, 0.162, 0.02732, 1.0, 1.0, 0.7231, 0.001214, 1.0, 1.0, 0.7231, 0.0003035, 1.0, 1.0, 0.7231, 0.001214, 1.0, 1.0, 0.7231, 0.0, 1.0, 1.0, 0.7231, 0.0006071, 1.0, 1.0, 0.7231, 0.004025, 1.0, 1.0, 0.7231, 0.0, 1.0, 1.0, 0.7231, 0.0006071, 1.0, 0.9131, 0.6867, 0.0003035, 1.0, 0.8714, 0.6724, 0.001518, 1.0, 1.0, 0.7231, 0.0, 1.0, 0.9131, 0.6867, 0.0003035, 1.0, 0.8879, 0.6795, 0.0, 1.0, 0.8714, 0.6724, 0.0009106, 1.0, 1.0, 0.7231, 0.0, 1.0, 1.0, 0.7231, 0.0, 1.0, 0.8714, 0.6724, 0.0009106, 1.0, 0.9823, 0.7157, 0.0, 1.0, 0.8714, 0.6724, 0.0, 1.0, 1.0, 0.7231, 0.0, 1.0, 0.8963, 0.6795, 0.0003035, 1.0, 0.8714, 0.6724, 0.0, 1.0, 0.8714, 0.6724, 0.0, 1.0, 0.8714, 0.6724, 0.0, 1.0, 0.8714, 0.6724, 0.01229, 1.0, 1.0, 0.7231, 0.0, 1.0, 0.8714, 0.6724, 0.0, 1.0, 1.0, 0.7231, 0.0, 1.0, 1.0, 0.7231, 0.0, 1.0, 1.0, 0.7231, 0.0, 1.0, 1.0, 0.7231, 0.0, 1.0, 0.8714, 0.6724, 0.0003035, 1.0, 0.8714, 0.6724, 0.001518, 1.0, 0.8714, 0.6724, 0.0009106, 1.0, 0.8714, 0.6724, 0.0003035, 1.0, 0.8714, 0.6724, 0.001518, 1.0, 0.8714, 0.6724, 0.0, 1.0, 0.8714, 0.6724, 0.004777, 1.0, 1.0, 0.7231, 0.0, 1.0, 0.8714, 0.6724, 0.004777, 1.0, 0.0, 0.0, 0.0, 1.0, 0.3419, 0.2747, 0.01681, 1.0, 1.0, 0.7231, 0.0003035, 1.0, 1.0, 0.7231, 0.0006071, 1.0, 1.0, 0.2086, 0.0003035, 1.0, 1.0, 0.2086, 0.0, 1.0, 1.0, 0.2086, 0.0003035, 1.0, 1.0, 0.7231, 0.0, 1.0, 1.0, 0.2086, 0.0003035, 1.0, 1.0, 0.7231, 0.0003035, 1.0, 1.0, 0.2086, 0.0, 1.0, 1.0, 0.2086, 0.0003035, 1.0, 1.0, 0.7231, 0.0, 1.0, 0.9911, 0.7529, 0.04374, 1.0, 1.0, 0.7231, 0.0, 1.0, 1.0, 0.7231, 0.0, 1.0, 1.0, 0.7231, 0.0, 1.0, 0.3419, 0.2747, 0.01681, 1.0, 0.0, 0.0, 0.0, 1.0, 0.0, 0.0, 0.0, 1.0, 0.0, 0.0, 0.0, 1.0, 0.0, 0.0, 0.0, 1.0, 0.0, 0.0, 0.0, 1.0, 0.3419, 0.2747, 0.01681, 1.0, 0.0, 0.0, 0.0, 1.0, 0.0, 0.0, 0.0, 1.0, 0.0, 0.0, 0.0, 1.0, 0.0, 0.0, 0.0, 1.0, 0.0, 0.0, 0.0, 1.0, 0.0, 0.0, 0.0, 1.0, 0.0, 0.0, 0.0, 1.0, 0.0, 0.0, 0.0, 1.0, 0.0, 0.0, 0.0, 1.0, 0.0, 0.0, 0.0, 1.0, 1.0, 0.7231, 0.0, 1.0, 1.0, 0.7231, 0.0, 1.0, 0.8714, 0.6724, 0.0003035, 1.0, 0.8714, 0.6724, 0.0, 1.0, 0.8714, 0.6724, 0.0003035, 1.0, 0.8714, 0.6724, 0.0003035, 1.0, 1.0, 0.7231, 0.0, 1.0, 0.8714, 0.6724, 0.0, 1.0, 1.0, 0.7231, 0.0, 1.0, 0.8714, 0.6724, 0.01229, 1.0, 0.8796, 0.6724, 0.0, 1.0, 0.8714, 0.6724, 0.0, 1.0, 1.0, 0.7231, 0.0, 1.0, 0.8714, 0.6724, 0.0, 1.0, 0.8796, 0.6724, 0.0, 1.0, 0.9387, 0.6939, 0.0, 1.0, 1.0, 0.7231, 0.0, 1.0, 0.8714, 0.6724, 0.0, 1.0, 0.8714, 0.6724, 0.0, 1.0, 0.8714, 0.6724, 0.0003035, 1.0, 1.0, 0.7231, 0.0, 1.0, 0.9387, 0.6939, 0.0, 1.0, 0.8714, 0.6724, 0.0003035, 1.0, 0.8879, 0.7084, 0.08438, 1.0, 1.0, 0.7231, 0.0, 1.0, 0.9047, 0.6867, 0.0, 1.0, 0.8714, 0.6724, 0.0003035, 1.0, 1.0, 0.7231, 0.0, 1.0, 1.0, 0.7231, 0.0, 1.0, 0.8714, 0.6795, 0.02956, 1.0, 0.8714, 0.6795, 0.02956, 1.0, 1.0, 0.7231, 0.0, 1.0, 1.0, 0.7231, 0.0, 1.0, 0.8714, 0.6724, 0.0003035, 1.0, 0.9047, 0.6867, 0.0, 1.0, 1.0, 0.7231, 0.0, 1.0, 0.8714, 0.6724, 0.0003035, 1.0, 0.0, 0.0, 0.0, 1.0, 0.0, 0.0, 0.0, 1.0, 1.0, 0.162, 0.0003035, 1.0, 0.7682, 0.162, 0.02732, 1.0, 0.9911, 0.2086, 0.0003035, 1.0, 1.0, 0.162, 0.0, 1.0, 0.9911, 0.2086, 0.0003035, 1.0, 1.0, 0.2086, 0.0, 1.0, 0.8714, 0.6724, 0.0, 1.0, 0.8963, 0.6867, 0.0, 1.0, 1.0, 0.7231, 0.0, 1.0, 0.8714, 0.6724, 0.0, 1.0, 1.0, 0.7231, 0.0, 1.0, 1.0, 0.7231, 0.0006071, 1.0])
me_cube_001.materials.append(mat_material_001)
me_cube_001.update()

# ---- objects
ob_cube_001 = bpy.data.objects.new('Cube.001', me_cube_001)

# ---- transforms, parenting, visibility, modifiers, constraints
ob_cube_001.location = (0.9894, 0.2669, 3.489)
ob_cube_001.rotation_euler = (0.0, -0.0, 1.571)
_m = ob_cube_001.modifiers.new('Mirror', 'MIRROR')
_m.use_clip = True

# ---- collection membership
col_collection.objects.link(ob_cube_001)

# ---- scene / render settings (as saved in the file)
scene.frame_start = 1; scene.frame_end = 250; scene.frame_set(241)
scene.render.engine = 'CYCLES'
scene.cycles.sampling_pattern = 'TABULATED_SOBOL'
bpy.context.view_layer.update()

# ---- added for rendering (the .blend has no active camera and no usable light): camera, sun
cam_auto = bpy.data.cameras.new('AutoCamera')
cam_auto.lens = 50.0
cam_auto.sensor_width = 36.0
cam_auto.clip_end = 1000.0
ob_auto_camera = bpy.data.objects.new('AutoCamera', cam_auto)
scene.collection.objects.link(ob_auto_camera)
ob_auto_camera.location = (10.0682, -11.045, 11.7796)
ob_auto_camera.rotation_euler = (1.09748, -7.21219e-08, 0.694738)
scene.camera = ob_auto_camera
light_auto_sun = bpy.data.lights.new('AutoSun', 'SUN')
light_auto_sun.energy = 3.0
light_auto_sun.angle = 0.0523599
ob_auto_sun = bpy.data.objects.new('AutoSun', light_auto_sun)
scene.collection.objects.link(ob_auto_sun)
ob_auto_sun.rotation_euler = (0.872665, 0.174533, 0.523599)
bpy.context.view_layer.update()
